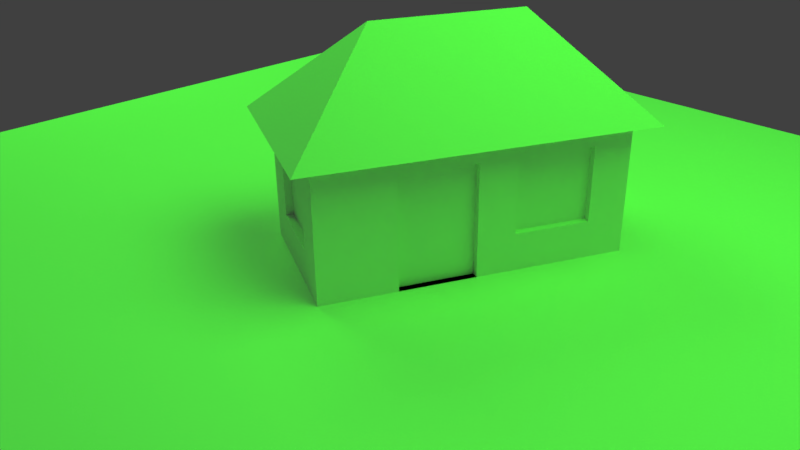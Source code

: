 # Source: house.blend  (saved by Blender 2.77.0; exported with 4.5.12 LTS)
import bpy
from mathutils import Matrix  # noqa: F401  (used for matrix-valued properties, if any)

bpy.ops.wm.read_factory_settings(use_empty=True)
scene = bpy.context.scene
scene.name = 'Scene'

# ---- collections
col_collection_1 = bpy.data.collections.new('Collection 1'); scene.collection.children.link(col_collection_1)

# ---- materials (node trees are filled in below, after node groups)
mat_material = bpy.data.materials.new('Material')
mat_material.alpha_threshold = 0.0
mat_material.roughness = 0.5
mat_material.line_color = (0.0, 0.0, 0.0, 1.0)
mat_material_003 = bpy.data.materials.new('Material.003')
mat_material_003.alpha_threshold = 0.0
mat_material_003.roughness = 0.5

# ---- material node trees
mat_material_003.use_nodes = True; mat_material_003.node_tree.nodes.clear()
_N = mat_material_003.node_tree.nodes; _L = mat_material_003.node_tree.links
n0 = _N.new('ShaderNodeOutputMaterial'); n0.name = 'Material Output'; n0.location = (300, 300)
n1 = _N.new('ShaderNodeEmission'); n1.name = 'Emission'; n1.location = (10, 300)
n1.inputs[0].default_value = (0.0523, 0.8, 0.02453, 1.0)
n1.inputs[1].default_value = 7.0
_L.new(n1.outputs[0], n0.inputs[0])
n0.is_active_output = True

# ---- world
world_world = bpy.data.worlds.new('World'); scene.world = world_world
world_world.color = (0.05088, 0.05088, 0.05088)
world_world.use_sun_shadow = False
world_world.sun_shadow_jitter_overblur = 0.0
world_world.cycles.sampling_method = 'MANUAL'

# ---- cameras
cam_camera = bpy.data.cameras.new('Camera')
cam_camera.clip_end = 100.0
cam_camera.lens = 35.0
cam_camera.sensor_width = 32.0
cam_camera.sensor_height = 18.0
cam_camera.ortho_scale = 7.314
cam_camera.dof.focus_distance = 0.0

# ---- meshes
me_cube_002 = bpy.data.meshes.new('Cube.002')
me_cube_002.from_pydata([(1.026, 0.08696, -1.0), (0.8208, -0.3691, -1.0), (1.026, 0.08696, 0.0), (0.8208, -0.3691, 0.0), (0.8208, -0.3691, -0.5), (0.8208, -0.3691, 0.5), (1.026, 0.08696, 0.5), (1.026, 0.08696, -0.5), (1.231, 0.543, -0.5), (1.231, 0.543, 0.0), (1.231, 0.543, 0.5), (1.231, 0.543, -1.0), (1.026, 0.08696, -1.0), (1.026, 0.08696, 0.0), (1.026, 0.08696, 0.5), (1.026, 0.08696, -0.5)], [], [(7, 2, 3, 4), (2, 6, 5, 3), (0, 7, 4, 1), (9, 10, 14, 13), (11, 8, 15, 12), (8, 9, 13, 15)])
me_cube_002.materials.append(mat_material)
me_cube_002.use_remesh_preserve_volume = False
me_cube_002.use_remesh_preserve_attributes = False
me_cube_002.use_mirror_vertex_groups = False
me_cube_002.update()
me_cube_001 = bpy.data.meshes.new('Cube.001')
me_cube_001.from_pydata([(-0.502, 1.322, 1.0), (1.322, 0.502, 1.0), (0.502, -1.322, 1.0), (-1.322, -0.502, 1.0), (1.081e-07, -1.956e-07, 2.0), (0.6297, -1.663, 0.742), (1.66, 0.6291, 0.742), (-0.632, 1.66, 0.742), (-1.663, -0.6326, 0.742), (0.3182, 3.146, 1.0), (2.142, 2.326, 1.0), (2.481, 2.453, 0.742), (0.1882, 3.484, 0.742), (0.8202, 1.824, 2.0), (-0.0919, 2.234, 1.0), (-0.9121, 0.4101, 1.0), (0.9121, -0.4101, 1.0), (-0.4101, -0.9121, 1.0), (-1.492, -0.5673, 0.871), (0.5659, -1.493, 0.871), (1.491, 0.5655, 0.871), (-0.567, 1.491, 0.871), (-0.251, 0.6611, 1.5), (-0.5165, -1.148, 0.742), (1.145, -0.5171, 0.742), (-1.147, 0.5136, 0.742), (0.6611, 0.251, 1.5), (0.251, -0.6611, 1.5), (-0.6611, -0.251, 1.5), (1.23, 2.736, 1.0), (2.311, 2.39, 0.871), (0.2532, 3.315, 0.871), (0.5692, 2.485, 1.5), (1.334, 2.969, 0.742), (1.481, 2.075, 1.5), (-0.2219, 2.572, 0.742), (1.732, 1.414, 1.0), (2.071, 1.541, 0.742), (0.4101, 0.9121, 2.0), (1.071, 1.163, 1.5), (1.901, 1.478, 0.871), (0.1591, 1.573, 1.5), (1.282, 2.852, 0.871), (1.029, -0.4636, 0.871), (-1.03, 0.4618, 0.871), (-0.1569, 2.403, 0.871), (-0.4633, -1.03, 0.871), (0.1131, 2.69, 1.0), (-1.117, -0.04595, 1.0), (0.707, -0.8661, 1.0), (-0.8661, -0.707, 1.0), (-1.578, -0.6, 0.8065), (0.5339, -1.407, 0.9355), (1.576, 0.5973, 0.8065), (-0.5345, 1.407, 0.9355), (-0.1255, 0.3305, 1.75), (-1.09, -0.8903, 0.742), (0.8874, -1.09, 0.742), (-1.405, -0.05953, 0.742), (0.9916, 0.3765, 1.25), (0.1255, -0.3305, 1.75), (-0.9916, -0.3765, 1.25), (1.686, 2.531, 1.0), (2.396, 2.421, 0.8065), (0.2857, 3.231, 0.9355), (0.6947, 2.155, 1.75), (1.907, 2.711, 0.742), (1.812, 2.201, 1.25), (-0.4269, 2.116, 0.742), (1.527, 0.958, 1.0), (1.865, 1.085, 0.742), (0.6151, 1.368, 2.0), (-0.2969, 1.778, 1.0), (-0.707, 0.8661, 1.0), (1.117, 0.04595, 1.0), (0.04595, -1.117, 1.0), (-1.407, -0.5346, 0.9355), (0.5978, -1.578, 0.8065), (1.407, 0.5337, 0.9355), (-0.5995, 1.575, 0.8065), (-0.3765, 0.9916, 1.25), (0.05663, -1.406, 0.742), (1.403, 0.05596, 0.742), (-0.8896, 1.087, 0.742), (0.3305, 0.1255, 1.75), (0.3765, -0.9916, 1.25), (-0.3305, -0.1255, 1.75), (0.7742, 2.941, 1.0), (2.227, 2.358, 0.9355), (0.2207, 3.399, 0.8065), (0.4437, 2.816, 1.25), (0.7613, 3.226, 0.742), (1.151, 1.95, 1.75), (-0.01684, 3.028, 0.742), (1.937, 1.87, 1.0), (2.276, 1.997, 0.742), (0.205, 0.456, 2.0), (1.276, 1.619, 1.5), (0.8661, 0.707, 1.5), (0.7406, 1.038, 1.75), (1.402, 1.289, 1.25), (2.106, 1.934, 0.871), (1.696, 1.022, 0.871), (1.817, 1.446, 0.9355), (1.986, 1.509, 0.8065), (0.3641, 2.029, 1.5), (-0.04595, 1.117, 1.5), (0.0336, 1.904, 1.25), (0.2846, 1.243, 1.75), (1.308, 2.91, 0.8065), (1.256, 2.794, 0.9355), (0.7678, 3.084, 0.871), (1.797, 2.621, 0.871), (1.025, 2.28, 1.5), (1.356, 2.406, 1.25), (0.8997, 2.611, 1.25), (1.087, -0.4904, 0.8065), (0.9703, -0.4368, 0.9355), (1.26, 0.05095, 0.871), (0.7972, -0.9782, 0.871), (-1.088, 0.4877, 0.8065), (-0.9709, 0.436, 0.9355), (-1.261, -0.05274, 0.871), (-0.7983, 0.9764, 0.871), (0.04815, 2.859, 0.871), (-0.3619, 1.947, 0.871), (-0.1894, 2.487, 0.8065), (-0.1244, 2.319, 0.9355), (0.456, -0.205, 1.5), (0.5815, -0.5356, 1.25), (0.7866, -0.07955, 1.25), (-0.456, 0.205, 1.5), (-0.5815, 0.5356, 1.25), (-0.7866, 0.07955, 1.25), (-0.205, -0.456, 1.5), (-0.5356, -0.5815, 1.25), (-0.07955, -0.7866, 1.25), (-0.4899, -1.089, 0.8065), (-0.4367, -0.971, 0.9355), (0.05129, -1.261, 0.871), (-0.9778, -0.7987, 0.871), (-0.922, -0.7528, 0.9355), (0.04862, -1.189, 0.9355), (0.05396, -1.334, 0.8065), (-0.3294, 1.863, 0.9355), (-0.3944, 2.031, 0.8065), (0.01565, 2.943, 0.8065), (-0.7527, 0.9212, 0.9355), (-1.189, -0.04934, 0.9355), (-1.333, -0.05613, 0.8065), (0.7521, -0.9221, 0.9355), (1.189, 0.04845, 0.9355), (1.331, 0.05346, 0.8065), (1.742, 2.576, 0.9355), (0.771, 3.012, 0.9355), (0.7645, 3.155, 0.8065), (0.07955, 0.7866, 1.75), (-0.1714, 1.448, 1.25), (0.2386, 2.36, 1.25), (1.781, 1.053, 0.8065), (1.612, 0.9898, 0.9355), (2.022, 1.902, 0.9355), (1.197, 0.8325, 1.25), (0.5356, 0.5815, 1.75), (1.607, 1.745, 1.25), (2.191, 1.965, 0.8065), (0.4896, 1.699, 1.75), (0.9456, 1.494, 1.75), (1.852, 2.666, 0.8065), (0.8423, -1.034, 0.8065), (-0.844, 1.032, 0.8065), (0.08065, 2.775, 0.9355), (-1.034, -0.8445, 0.8065)], [], [(172, 51, 8, 56), (3, 50, 61), (0, 73, 80), (2, 49, 85), (171, 47, 9, 64), (170, 79, 7, 83), (169, 77, 5, 57), (10, 62, 67), (168, 63, 11, 66), (167, 97, 34, 92), (166, 71, 13, 65), (165, 95, 11, 63), (164, 94, 10, 67), (163, 98, 39, 99), (162, 69, 36, 100), (161, 101, 30, 88), (160, 102, 40, 103), (159, 70, 37, 104), (158, 105, 32, 90), (157, 106, 41, 107), (156, 96, 38, 108), (155, 109, 33, 91), (154, 110, 42, 111), (153, 88, 30, 112), (34, 113, 92), (34, 114, 113), (29, 87, 115), (152, 116, 24, 82), (151, 117, 43, 118), (150, 52, 19, 119), (149, 120, 25, 58), (148, 121, 44, 122), (147, 54, 21, 123), (146, 124, 31, 89), (145, 125, 45, 126), (144, 72, 14, 127), (27, 128, 60), (27, 129, 128), (16, 74, 130), (22, 131, 55), (22, 132, 131), (15, 48, 133), (28, 134, 86), (28, 135, 134), (17, 75, 136), (143, 137, 23, 81), (142, 138, 46, 139), (141, 76, 18, 140), (138, 141, 140, 46), (17, 50, 141, 138), (50, 3, 76, 141), (52, 142, 139, 19), (2, 75, 142, 52), (75, 17, 138, 142), (77, 143, 81, 5), (19, 139, 143, 77), (139, 46, 137, 143), (136, 85, 27), (136, 75, 85), (75, 2, 85), (134, 136, 27), (134, 135, 136), (135, 17, 136), (86, 60, 4), (86, 134, 60), (134, 27, 60), (133, 61, 28), (133, 48, 61), (48, 3, 61), (131, 133, 28), (131, 132, 133), (132, 15, 133), (55, 86, 4), (55, 131, 86), (131, 28, 86), (130, 59, 26), (130, 74, 59), (74, 1, 59), (128, 130, 26), (128, 129, 130), (129, 16, 130), (60, 84, 4), (60, 128, 84), (128, 26, 84), (125, 144, 127, 45), (21, 54, 144, 125), (54, 0, 72, 144), (68, 145, 126, 35), (7, 79, 145, 68), (79, 21, 125, 145), (93, 146, 89, 12), (35, 126, 146, 93), (126, 45, 124, 146), (121, 147, 123, 44), (15, 73, 147, 121), (73, 0, 54, 147), (76, 148, 122, 18), (3, 48, 148, 76), (48, 15, 121, 148), (51, 149, 58, 8), (18, 122, 149, 51), (122, 44, 120, 149), (117, 150, 119, 43), (16, 49, 150, 117), (49, 2, 52, 150), (78, 151, 118, 20), (1, 74, 151, 78), (74, 16, 117, 151), (53, 152, 82, 6), (20, 118, 152, 53), (118, 43, 116, 152), (115, 90, 32), (115, 87, 90), (87, 9, 90), (113, 115, 32), (113, 114, 115), (114, 29, 115), (92, 65, 13), (92, 113, 65), (113, 32, 65), (110, 153, 112, 42), (29, 62, 153, 110), (62, 10, 88, 153), (64, 154, 111, 31), (9, 87, 154, 64), (87, 29, 110, 154), (89, 155, 91, 12), (31, 111, 155, 89), (111, 42, 109, 155), (106, 156, 108, 41), (22, 55, 156, 106), (55, 4, 96, 156), (72, 157, 107, 14), (0, 80, 157, 72), (80, 22, 106, 157), (47, 158, 90, 9), (14, 107, 158, 47), (107, 41, 105, 158), (102, 159, 104, 40), (20, 53, 159, 102), (53, 6, 70, 159), (69, 160, 103, 36), (1, 78, 160, 69), (78, 20, 102, 160), (94, 161, 88, 10), (36, 103, 161, 94), (103, 40, 101, 161), (98, 162, 100, 39), (26, 59, 162, 98), (59, 1, 69, 162), (96, 163, 99, 38), (4, 84, 163, 96), (84, 26, 98, 163), (97, 164, 67, 34), (39, 100, 164, 97), (100, 36, 94, 164), (101, 165, 63, 30), (40, 104, 165, 101), (104, 37, 95, 165), (105, 166, 65, 32), (41, 108, 166, 105), (108, 38, 71, 166), (71, 167, 92, 13), (38, 99, 167, 71), (99, 39, 97, 167), (109, 168, 66, 33), (42, 112, 168, 109), (112, 30, 63, 168), (67, 114, 34), (67, 62, 114), (62, 29, 114), (116, 169, 57, 24), (43, 119, 169, 116), (119, 19, 77, 169), (120, 170, 83, 25), (44, 123, 170, 120), (123, 21, 79, 170), (124, 171, 64, 31), (45, 127, 171, 124), (127, 14, 47, 171), (85, 129, 27), (85, 49, 129), (49, 16, 129), (80, 132, 22), (80, 73, 132), (73, 15, 132), (61, 135, 28), (61, 50, 135), (50, 17, 135), (137, 172, 56, 23), (46, 140, 172, 137), (140, 18, 51, 172)])
me_cube_001.materials.append(mat_material)
me_cube_001.use_remesh_preserve_volume = False
me_cube_001.use_remesh_preserve_attributes = False
me_cube_001.use_mirror_vertex_groups = False
me_cube_001.update()
me_plane_002 = bpy.data.meshes.new('Plane.002')
me_plane_002.from_pydata([(-1.0, -1.0, 0.0), (1.0, -1.0, 0.0), (-1.0, 1.0, 0.0), (1.0, 1.0, 0.0)], [], [(0, 1, 3, 2)])
me_plane_002.use_remesh_preserve_volume = False
me_plane_002.use_remesh_preserve_attributes = False
me_plane_002.use_mirror_vertex_groups = False
me_plane_002.update()
me_plane_001 = bpy.data.meshes.new('Plane.001')
me_plane_001.from_pydata([(-1.0, -1.0, 0.0), (1.0, -1.0, 0.0), (-1.0, 1.0, 0.0), (1.0, 1.0, 0.0)], [], [(0, 1, 3, 2)])
me_plane_001.materials.append(mat_material_003)
me_plane_001.use_remesh_preserve_volume = False
me_plane_001.use_remesh_preserve_attributes = False
me_plane_001.use_mirror_vertex_groups = False
me_plane_001.update()
me_plane = bpy.data.meshes.new('Plane')
me_plane.from_pydata([(-1.0, -1.0, 0.0), (1.0, -1.0, 0.0), (-1.0, 1.0, 0.0), (1.0, 1.0, 0.0)], [], [(0, 1, 3, 2)])
me_plane.materials.append(mat_material_003)
me_plane.use_remesh_preserve_volume = False
me_plane.use_remesh_preserve_attributes = False
me_plane.use_mirror_vertex_groups = False
me_plane.update()
me_cube = bpy.data.meshes.new('Cube')
me_cube.from_pydata([(-0.502, 1.322, -1.0), (1.322, 0.502, -1.0), (0.502, -1.322, -1.0), (-1.322, -0.502, -1.0), (-0.502, 1.322, 1.0), (1.322, 0.502, 1.0), (0.502, -1.322, 1.0), (-1.322, -0.502, 1.0), (0.3182, 3.146, -1.0), (2.142, 2.326, -1.0), (0.3182, 3.146, 1.0), (2.142, 2.326, 1.0), (0.4101, 0.9121, -1.0), (-0.9121, 0.4101, -1.0), (-0.502, 1.322, 0.0), (0.9121, -0.4101, -1.0), (1.322, 0.502, 0.0), (-0.4101, -0.9121, -1.0), (0.502, -1.322, 0.0), (-1.322, -0.502, 0.0), (-0.0919, 2.234, 1.0), (-0.9121, 0.4101, 1.0), (0.9121, -0.4101, 1.0), (-0.4101, -0.9121, 1.0), (1.23, 2.736, -1.0), (0.3182, 3.146, 0.0), (2.142, 2.326, 0.0), (1.23, 2.736, 1.0), (1.732, 1.414, -1.0), (1.732, 1.414, 1.0), (-0.0919, 2.234, -1.0), (0.8202, 1.824, -1.0), (0.08696, -1.026, 0.0), (-0.9121, 0.4101, 0.0), (1.026, 0.08696, -1.0), (0.9121, -0.4101, 0.0), (-0.0919, 2.234, 0.0), (-8.428e-08, 1.032e-07, -1.0), (0.8661, 0.707, -1.0), (-1.117, -0.04595, -1.0), (-0.502, 1.322, 0.5), (0.707, -0.8661, -1.0), (1.322, 0.502, 0.5), (-0.8661, -0.707, -1.0), (0.502, -1.322, 0.5), (-1.322, -0.502, 0.5), (0.1131, 2.69, 1.0), (-1.117, -0.04595, 1.0), (0.707, -0.8661, 1.0), (-0.8661, -0.707, 1.0), (-0.04595, 1.117, -1.0), (1.686, 2.531, -1.0), (0.3182, 3.146, 0.5), (2.142, 2.326, 0.5), (1.686, 2.531, 1.0), (1.937, 1.87, -1.0), (1.527, 0.958, 1.0), (-0.2969, 1.778, -1.0), (-0.707, 0.8661, -1.0), (-0.502, 1.322, -0.5), (1.117, 0.04595, -1.0), (1.322, 0.502, -0.5), (0.04595, -1.117, -1.0), (0.502, -1.322, -0.5), (-1.322, -0.502, -0.5), (-0.2969, 1.778, 1.0), (-0.707, 0.8661, 1.0), (1.117, 0.04595, 1.0), (0.04595, -1.117, 1.0), (0.7742, 2.941, -1.0), (0.3182, 3.146, -0.5), (2.142, 2.326, -0.5), (0.7742, 2.941, 1.0), (1.527, 0.958, -1.0), (1.937, 1.87, 1.0), (0.1131, 2.69, -1.0), (1.025, 2.28, -1.0), (0.6151, 1.368, -1.0), (1.276, 1.619, -1.0), (0.3641, 2.029, -1.0), (1.686, 2.531, 0.0), (0.7742, 2.941, 0.0), (1.23, 2.736, -0.5), (1.23, 2.736, 0.5), (-1.117, -0.04595, 0.0), (-0.707, 0.8661, 0.0), (-0.9121, 0.4101, 0.5), (-0.9121, 0.4101, -0.5), (-0.8661, -0.707, 0.0), (0.04595, -1.117, 0.0), (-0.4101, -0.9121, -0.5), (-0.4101, -0.9121, 0.5), (0.707, -0.8661, 0.0), (1.641, 1.455, 0.0), (0.9121, -0.4101, -0.5), (0.9121, -0.4101, 0.5), (1.937, 1.87, 0.0), (1.527, 0.958, 0.0), (1.732, 1.414, 0.5), (1.732, 1.414, -0.5), (0.1131, 2.69, 0.0), (-0.2969, 1.778, 0.0), (-0.0919, 2.234, -0.5), (-0.0919, 2.234, 0.5), (-0.205, -0.456, -1.0), (0.205, 0.456, -1.0), (-0.456, 0.205, -1.0), (0.456, -0.205, -1.0), (0.6611, 0.251, -1.0), (-0.251, 0.6611, -1.0), (-0.6611, -0.251, -1.0), (-0.2969, 1.778, 0.5), (-0.2969, 1.778, -0.5), (0.1131, 2.69, -0.5), (1.527, 0.958, -0.5), (1.527, 0.958, 0.5), (1.937, 1.87, 0.5), (1.117, 0.04595, 0.5), (1.436, 0.999, 0.0), (0.707, -0.8661, -0.5), (0.04595, -1.117, 0.5), (0.04595, -1.117, -0.5), (-0.8661, -0.707, -0.5), (-0.707, 0.8661, -0.5), (-0.707, 0.8661, 0.5), (-1.117, -0.04595, 0.5), (0.7742, 2.941, 0.5), (0.7742, 2.941, -0.5), (1.686, 2.531, -0.5), (0.1591, 1.573, -1.0), (1.071, 1.163, -1.0), (1.481, 2.075, -1.0), (0.5692, 2.485, -1.0), (1.686, 2.531, 0.5), (-1.117, -0.04595, -0.5), (-0.8661, -0.707, 0.5), (0.707, -0.8661, 0.5), (1.937, 1.87, -0.5), (0.1131, 2.69, 0.5), (0.251, -0.6611, -1.0), (0.7332, 2.85, 0.0), (1.189, 2.645, 0.0), (1.189, 2.645, 0.5), (1.645, 2.44, 0.0), (1.189, 2.645, -0.5), (0.7332, 2.85, 0.5), (0.7332, 2.85, -0.5), (1.645, 2.44, -0.5), (1.645, 2.44, 0.5), (-0.3691, -0.8208, 0.0), (-0.3691, -0.8208, 0.5), (-0.8251, -0.6158, 0.0), (-0.3691, -0.8208, -0.5), (0.08696, -1.026, 0.5), (0.08696, -1.026, -0.5), (-0.8251, -0.6158, -0.5), (-0.8251, -0.6158, 0.5), (0.8208, -0.3691, -1.0), (0.8208, -0.3691, 0.0), (0.8208, -0.3691, -0.5), (0.8208, -0.3691, 0.5), (1.026, 0.08696, 0.5), (1.231, 0.543, -0.5), (1.231, 0.543, 0.0), (1.231, 0.543, 0.5), (1.231, 0.543, -1.0), (1.026, 0.08696, -1.0), (1.026, 0.08696, 0.5), (1.641, 1.455, -0.5), (1.846, 1.911, 0.0), (1.641, 1.455, 0.5), (1.436, 0.999, -0.5), (1.436, 0.999, 0.5), (1.846, 1.911, 0.5), (1.846, 1.911, -0.5)], [], [(139, 41, 2, 62), (138, 46, 10, 52), (137, 55, 9, 71), (136, 48, 6, 44), (135, 49, 7, 45), (134, 39, 3, 64), (133, 54, 11, 53), (132, 75, 8, 69), (131, 76, 24, 51), (130, 77, 31, 78), (129, 57, 30, 79), (128, 80, 26, 71), (80, 128, 147, 143), (126, 72, 27, 83), (125, 84, 19, 45), (124, 85, 33, 86), (123, 58, 13, 87), (122, 88, 19, 64), (88, 122, 155, 151), (120, 68, 23, 91), (119, 92, 18, 63), (94, 15, 157, 159), (117, 67, 22, 95), (116, 96, 26, 53), (96, 116, 173, 169), (114, 73, 28, 99), (113, 100, 25, 70), (112, 101, 36, 102), (111, 65, 20, 103), (110, 104, 17, 43), (109, 105, 37, 106), (108, 60, 15, 107), (105, 108, 107, 37), (12, 38, 108, 105), (38, 1, 60, 108), (58, 109, 106, 13), (0, 50, 109, 58), (50, 12, 105, 109), (39, 110, 43, 3), (13, 106, 110, 39), (106, 37, 104, 110), (101, 111, 103, 36), (14, 40, 111, 101), (40, 4, 65, 111), (57, 112, 102, 30), (0, 59, 112, 57), (59, 14, 101, 112), (75, 113, 70, 8), (30, 102, 113, 75), (102, 36, 100, 113), (97, 114, 171, 118), (16, 61, 114, 97), (61, 1, 73, 114), (56, 115, 98, 29), (5, 42, 115, 56), (42, 16, 97, 115), (74, 116, 53, 11), (29, 98, 116, 74), (98, 115, 172, 170), (118, 171, 168, 93), (16, 42, 164, 163), (42, 5, 67, 117), (15, 60, 34, 157), (60, 1, 165, 166), (116, 98, 170, 173), (41, 119, 63, 2), (15, 94, 119, 41), (94, 35, 92, 119), (89, 120, 153, 32), (18, 44, 120, 89), (44, 6, 68, 120), (62, 121, 90, 17), (2, 63, 121, 62), (63, 18, 89, 121), (43, 122, 64, 3), (17, 90, 122, 43), (90, 121, 154, 152), (85, 123, 87, 33), (14, 59, 123, 85), (59, 0, 58, 123), (66, 124, 86, 21), (4, 40, 124, 66), (40, 14, 85, 124), (47, 125, 45, 7), (21, 86, 125, 47), (86, 33, 84, 125), (81, 126, 145, 140), (25, 52, 126, 81), (52, 10, 72, 126), (69, 127, 82, 24), (8, 70, 127, 69), (70, 25, 81, 127), (51, 128, 71, 9), (24, 82, 128, 51), (82, 127, 146, 144), (77, 129, 79, 31), (12, 50, 129, 77), (50, 0, 57, 129), (73, 130, 78, 28), (1, 38, 130, 73), (38, 12, 77, 130), (55, 131, 51, 9), (28, 78, 131, 55), (78, 31, 76, 131), (76, 132, 69, 24), (31, 79, 132, 76), (79, 30, 75, 132), (80, 133, 53, 26), (133, 80, 143, 148), (83, 27, 54, 133), (84, 134, 64, 19), (33, 87, 134, 84), (87, 13, 39, 134), (88, 135, 45, 19), (91, 135, 156, 150), (91, 23, 49, 135), (92, 136, 44, 18), (35, 95, 136, 92), (95, 22, 48, 136), (96, 137, 71, 26), (137, 96, 169, 174), (99, 28, 55, 137), (100, 138, 52, 25), (36, 103, 138, 100), (103, 20, 46, 138), (104, 139, 62, 17), (37, 107, 139, 104), (107, 15, 41, 139), (146, 140, 141, 144), (140, 145, 142, 141), (144, 141, 143, 147), (141, 142, 148, 143), (126, 83, 142, 145), (128, 82, 144, 147), (127, 81, 140, 146), (83, 133, 148, 142), (154, 32, 149, 152), (32, 153, 150, 149), (152, 149, 151, 155), (149, 150, 156, 151), (120, 91, 150, 153), (122, 90, 152, 155), (135, 88, 151, 156), (121, 89, 32, 154), (35, 94, 159, 158), (95, 35, 158, 160), (172, 118, 93, 170), (114, 99, 168, 171), (117, 95, 160, 161), (42, 117, 167, 164), (61, 16, 163, 162), (1, 61, 162, 165), (93, 168, 174, 169), (170, 93, 169, 173), (115, 97, 118, 172), (99, 137, 174, 168)])
me_cube.materials.append(mat_material)
me_cube.use_remesh_preserve_volume = False
me_cube.use_remesh_preserve_attributes = False
me_cube.use_mirror_vertex_groups = False
me_cube.update()

# ---- objects
ob_door = bpy.data.objects.new('door', me_cube_002)
ob_roof = bpy.data.objects.new('roof', me_cube_001)
ob_ground = bpy.data.objects.new('ground', me_plane_002)
ob_light_2 = bpy.data.objects.new('light 2', me_plane_001)
ob_light_1 = bpy.data.objects.new('light 1', me_plane)
ob_house = bpy.data.objects.new('house', me_cube)
ob_camera = bpy.data.objects.new('Camera', cam_camera)

# ---- transforms, parenting, visibility, modifiers, constraints
ob_door.location = (0.0, 0.0, 1.0)
ob_door.lock_rotations_4d = False
ob_door.empty_display_type = 'ARROWS'
ob_door.lineart.crease_threshold = 0.0
ob_roof.location = (0.0, 0.0, 1.0)
ob_roof.lock_rotations_4d = False
ob_roof.empty_display_type = 'ARROWS'
ob_roof.lineart.crease_threshold = 0.0
ob_ground.location = (0.0, 0.0, 0.0)
ob_ground.scale = (8.0, 8.0, 8.0)
ob_ground.hide_select = True
ob_ground.lineart.crease_threshold = 0.0
ob_light_2.location = (-14.11, 2.75, 11.95)
ob_light_2.rotation_euler = (3.142, 3.601, -3.142)
ob_light_2.scale = (5.0, 5.0, 5.0)
ob_light_2.lineart.crease_threshold = 0.0
ob_light_1.location = (5.547, 2.75, 11.9)
ob_light_1.rotation_euler = (0.0, 0.6182, 0.0)
ob_light_1.scale = (5.0, 5.0, 5.0)
ob_light_1.lineart.crease_threshold = 0.0
ob_house.location = (0.0, 0.0, 1.0)
ob_house.lock_rotations_4d = False
ob_house.empty_display_type = 'ARROWS'
ob_house.lineart.crease_threshold = 0.0
ob_camera.location = (7.481, -6.508, 5.344)
ob_camera.rotation_euler = (1.109, 0.01082, 0.8149)
ob_camera.lock_rotations_4d = False
ob_camera.empty_display_type = 'ARROWS'
ob_camera.color = (0.0, 0.0, 0.0, 0.0)
ob_camera.display_type = 'WIRE'
ob_camera.lineart.crease_threshold = 0.0

# ---- collection membership
col_collection_1.objects.link(ob_door)
col_collection_1.objects.link(ob_roof)
col_collection_1.objects.link(ob_ground)
col_collection_1.objects.link(ob_light_2)
col_collection_1.objects.link(ob_light_1)
col_collection_1.objects.link(ob_house)
col_collection_1.objects.link(ob_camera)

# ---- scene / render settings (as saved in the file)
scene.camera = ob_camera
scene.frame_start = 1; scene.frame_end = 250; scene.frame_set(1)
scene.render.engine = 'CYCLES'
scene.render.resolution_percentage = 50
scene.render.dither_intensity = 0.0
scene.cycles.use_denoising = False
scene.cycles.samples = 128
scene.cycles.sampling_pattern = 'TABULATED_SOBOL'
scene.cycles.light_sampling_threshold = 0.0
scene.cycles.use_adaptive_sampling = False
scene.cycles.use_light_tree = False
scene.cycles.blur_glossy = 0.0
scene.cycles.sample_clamp_indirect = 0.0
scene.view_settings.view_transform = 'Standard'
bpy.context.view_layer.update()
